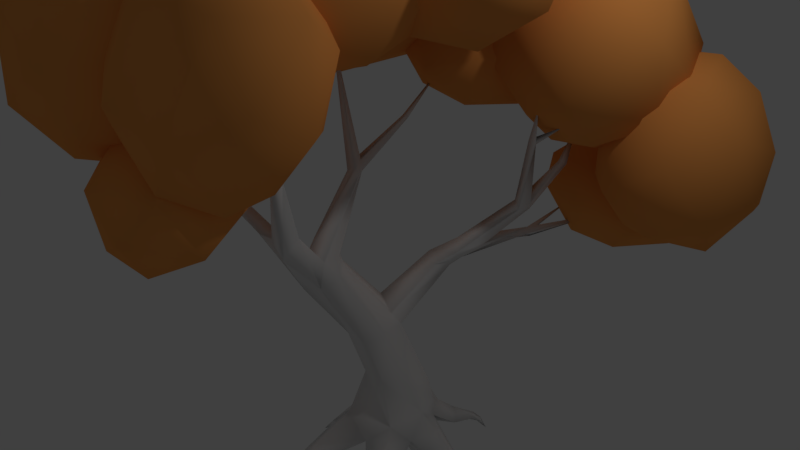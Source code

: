 # Source: Tree2.blend  (saved by Blender 2.77.0; exported with 4.5.12 LTS)
import bpy
from mathutils import Matrix  # noqa: F401  (used for matrix-valued properties, if any)

bpy.ops.wm.read_factory_settings(use_empty=True)
scene = bpy.context.scene
scene.name = 'Scene'

# ---- collections
col_collection_1 = bpy.data.collections.new('Collection 1'); scene.collection.children.link(col_collection_1)

# ---- materials (node trees are filled in below, after node groups)
mat_orangetreematerial = bpy.data.materials.new('orangetreematerial')
mat_orangetreematerial.alpha_threshold = 0.0
mat_orangetreematerial.use_transparent_shadow = False
mat_orangetreematerial.diffuse_color = (0.8879, 0.3419, 0.08438, 1.0)
mat_orangetreematerial.roughness = 0.5
mat_whitetreematerial = bpy.data.materials.new('whitetreematerial')
mat_whitetreematerial.alpha_threshold = 0.0
mat_whitetreematerial.use_transparent_shadow = False
mat_whitetreematerial.roughness = 0.5

# ---- material node trees

# ---- world
world_world = bpy.data.worlds.new('World'); scene.world = world_world
world_world.color = (0.05088, 0.05088, 0.05088)
world_world.use_sun_shadow = False
world_world.sun_shadow_jitter_overblur = 0.0
world_world.cycles.sampling_method = 'MANUAL'

# ---- cameras
cam_camera = bpy.data.cameras.new('Camera')
cam_camera.clip_end = 100.0
cam_camera.lens = 35.0
cam_camera.sensor_width = 32.0
cam_camera.sensor_height = 18.0
cam_camera.ortho_scale = 7.314
cam_camera.dof.focus_distance = 0.0
cam_camera.dof.aperture_fstop = 128.0

# ---- lights
light_lamp = bpy.data.lights.new('Lamp', 'POINT')
light_lamp.transmission_factor = 0.0
light_lamp.cutoff_distance = 30.0
light_lamp.energy = 100.0
light_lamp.shadow_buffer_clip_start = 1.001
light_lamp.shadow_soft_size = 0.1
light_lamp.shadow_maximum_resolution = 0.006
light_lamp.use_absolute_resolution = True

# ---- meshes
me_cylinder_001 = bpy.data.meshes.new('Cylinder.001')
me_cylinder_001.from_pydata([], [], [])
me_cylinder_001.use_remesh_preserve_volume = False
me_cylinder_001.use_remesh_preserve_attributes = False
me_cylinder_001.use_mirror_vertex_groups = False
me_cylinder_001.update()
me_sphere = bpy.data.meshes.new('Sphere')
me_sphere.from_pydata([(-0.8234, 0.09891, -0.741), (-0.7702, 0.5927, -0.7768), (-0.3066, -0.02506, -1.022), (-0.3749, -0.4881, 1.063), (-1.014, 0.6316, -0.3033), (-0.9583, 0.437, 0.4373), (-0.5218, 1.158, -0.5239), (-0.5012, 0.4667, 0.7789), (-0.1518, 1.194, 0.1177), (0.2863, 1.081, -0.8159), (0.5021, 1.054, 0.06269), (-0.008929, 0.7934, -1.065), (-0.02661, 0.1811, 1.013), (0.3559, 0.6061, 0.6982), (0.7262, 0.8091, -0.6391), (1.066, 0.3352, 0.165), (0.3569, -0.1943, 1.057), (0.9161, 0.231, -0.7016), (0.2578, 0.1173, -1.073), (1.008, -0.3152, 0.4806), (1.051, -0.5041, 0.03275), (0.6273, -0.513, -0.7099), (0.4478, -0.8006, 0.8751), (0.7196, -1.025, 0.2293), (-0.01326, -1.259, 0.4182), (0.2706, -1.101, -0.2064), (-0.2219, -0.9383, 0.778), (-0.3122, -0.9681, -0.3652), (-0.6907, -0.9271, 0.4497), (-0.8097, -0.6174, -0.2908), (-0.8852, -0.4779, 0.6443), (-1.08, -0.2624, 0.02213), (0.7705, 1.412, -0.5954), (0.3915, 1.288, -0.09648), (-0.009942, 0.7104, -0.01565), (0.03653, 1.2, -0.4969), (-0.05377, 0.1746, -0.5081), (0.3574, 1.351, -0.7653), (-0.1801, 0.8213, -0.4014), (0.5573, 1.064, -1.224), (-0.01713, 0.8376, -1.017), (-0.06876, 0.2435, -0.8496), (0.9005, 0.5826, -1.298), (0.3487, 0.4561, -1.288), (0.3321, -0.07227, -0.9449), (0.7928, 0.0141, -1.198), (1.117, 0.3821, -1.267), (0.695, -0.1636, -0.5518), (1.399, 0.5428, -0.6679), (0.3705, -0.08957, -0.4178), (1.205, 0.06417, -0.7494), (1.266, 0.7816, -1.082), (1.225, 0.3959, -0.2238), (0.7584, 0.2017, -0.03804), (0.9322, 1.15, -0.09785), (1.209, 1.154, -0.5555), (0.7737, 0.8075, 0.1398), (0.3737, 0.647, 0.1651), (0.2343, 0.1271, -0.1196), (1.039, 1.092, -1.065), (-0.1156, -1.054, -0.05567), (0.2915, -0.6363, 0.3081), (0.221, -1.465, -0.6392), (0.09154, -0.9651, -0.6395), (0.1454, -0.5813, -0.1916), (0.4534, -0.6432, -0.5214), (0.7072, -0.4588, -0.0971), (0.8846, -0.6654, -0.4018), (0.6558, -0.98, -0.7011), (0.6411, -0.5041, 0.2619), (1.175, -0.7709, -0.03492), (1.05, -1.174, -0.5064), (0.5216, -1.406, -0.743), (0.9887, -0.6249, 0.2612), (1.243, -1.344, -0.07773), (0.6811, -1.702, -0.5047), (1.212, -1.121, 0.35), (0.9744, -1.679, 0.08587), (0.6547, -1.824, -0.1344), (0.7249, -1.654, 0.3563), (0.8177, -1.085, 0.6021), (0.1172, -1.622, 0.05627), (0.4753, -0.9768, 0.5725), (0.8177, -0.7394, 0.4975), (0.2366, -1.163, 0.4997), (0.219, -1.682, -0.4223), (-0.06061, -1.38, -0.3682), (0.3919, 0.8114, -1.796), (0.258, 1.086, -1.656), (0.1877, 0.8785, -2.393), (-0.123, 1.264, -1.461), (0.1533, 1.298, -2.05), (-0.1141, 1.27, -2.283), (-0.4983, 1.258, -1.459), (-0.4103, 1.383, -2.023), (-0.7437, 1.194, -1.741), (-0.761, 1.037, -2.102), (-0.7058, 0.6793, -2.278), (-0.3792, 0.9526, -2.466), (-0.9046, 0.7463, -1.786), (-0.07834, 0.5666, -2.433), (-0.4896, 0.5251, -2.358), (-0.6014, 0.2177, -1.786), (-0.6989, 0.9089, -1.356), (-0.784, 0.3756, -1.557), (-0.1919, 0.1414, -1.512), (-0.4236, 0.7702, -1.214), (-0.1535, 0.1514, -1.94), (-0.3462, 0.4462, -1.276), (0.2625, 0.423, -1.727), (0.2314, 0.4527, -2.198), (0.03752, 0.7284, -1.304), (0.4614, 1.599, -1.708), (0.09761, 1.474, -1.954), (0.1167, 0.5019, -2.478), (-0.02132, 1.137, -2.361), (0.4157, 1.578, -2.301), (0.5368, 1.307, -2.667), (0.8411, 1.623, -2.227), (0.3533, 0.8675, -2.77), (1.152, 1.252, -2.542), (0.9236, 0.7566, -2.828), (1.326, 0.8528, -2.468), (0.5659, 0.389, -2.685), (1.2, 0.4788, -2.508), (0.3885, 0.2346, -2.402), (1.373, 0.7745, -2.023), (0.8378, 0.1892, -2.372), (0.429, 0.186, -2.053), (1.043, 0.5043, -1.684), (0.8986, 0.1924, -1.961), (1.229, 1.31, -1.88), (0.9973, 0.9243, -1.461), (0.4573, 0.5932, -1.389), (0.7711, 1.302, -1.452), (0.1289, 0.3928, -1.732), (0.1561, 0.9004, -1.411), (0.2989, 1.296, -1.419), (0.9211, 1.535, -1.789), (-0.1069, 1.063, -1.7), (-0.09829, 0.596, -2.108), (-0.07001, -2.145, -0.3565), (-0.3755, -1.87, -0.6475), (0.09364, -2.151, -0.5919), (-0.4433, -1.54, -0.3881), (-0.1617, -1.657, -0.8509), (0.2711, -1.501, -0.7702), (0.4893, -1.919, -0.6351), (0.1622, -1.286, -0.5639), (0.6411, -1.514, -0.3078), (0.3524, -1.315, -0.1844), (-0.09786, -1.285, -0.241), (0.5325, -1.588, -0.01748), (0.6424, -1.855, -0.1712), (0.193, -1.533, 0.07337), (-0.2177, -1.761, -0.06904), (0.1924, -1.967, 0.02729), (0.4199, -2.117, -0.2333), (-0.2988, -1.36, -0.4735), (-0.3648, -1.938, -0.3406), (-2.281, -0.395, -0.7871), (-2.249, -0.002034, -0.431), (-2.04, -0.2846, -1.06), (-1.808, -0.7058, -1.008), (-1.606, 0.4064, -0.5617), (-1.431, 0.1213, 0.01153), (-1.804, 0.2906, -0.9263), (-1.462, 0.04977, -1.138), (-1.035, 0.09632, -0.2359), (-1.027, 0.1242, -0.7047), (-1.408, -0.4286, -1.146), (-0.7599, -0.3998, -0.3839), (-1.018, -0.5377, -0.9117), (-0.9558, -0.3367, 0.1159), (-0.9401, -0.9073, -0.4449), (-1.266, -1.214, -0.125), (-1.409, -1.036, -0.7471), (-1.013, -0.8552, 0.1745), (-1.454, -0.3277, 0.3492), (-1.352, -0.9726, 0.3069), (-1.796, -1.163, -0.5328), (-1.744, -0.9009, 0.3287), (-1.837, -1.183, -0.005554), (-2.196, -0.8448, -0.6211), (-2.289, -0.6526, -0.1058), (-2.032, -0.0846, 0.05089), (-1.929, -1.361, 0.1553), (-1.795, -1.445, -0.3714), (-1.709, -1.009, 0.01917), (-2.084, -0.6475, -0.05595), (-1.648, -1.29, -0.1532), (-1.702, -0.6357, -0.4969), (-1.652, -1.002, -0.5263), (-2.131, -0.5465, -0.8402), (-2.516, -0.6594, -0.2975), (-2.319, -0.4239, -0.5321), (-2.498, -0.7781, -0.8352), (-2.046, -0.9965, -0.8827), (-2.13, -1.551, -0.405), (-2.51, -1.29, -0.6336), (-2.715, -0.9784, -0.4021), (-2.436, -1.489, -0.1834), (-2.446, -1.186, 0.04157), (-2.041, -1.296, -0.7011), (-2.293, -0.8699, 0.0759), (-2.097, -1.529, 0.08045), (-1.881, -0.3729, -1.08), (-1.964, 0.1782, -0.9594), (-1.89, -0.2144, -0.7342), (-1.689, 0.425, -1.147), (-1.578, -0.3878, -0.6729), (-1.692, 0.2344, -0.7662), (-1.451, 0.3768, -0.9182), (-1.443, -0.04467, -0.5964), (-1.257, -0.3105, -0.7174), (-1.215, 0.1465, -0.79), (-1.192, 0.3066, -1.202), (-1.224, -0.3497, -1.142), (-1.063, -0.07519, -1.154), (-1.348, -0.4819, -0.9014), (-1.577, -0.4015, -1.309), (-1.335, 0.1749, -1.475), (-1.41, -0.0789, -1.503), (-1.514, 0.4378, -1.289), (-1.715, 0.1864, -1.498), (-1.932, -0.1344, -1.311), (-1.631, -0.5005, -0.9107), (-1.9, 0.2483, -1.293), (-0.9709, -1.497, 0.3519), (-0.8598, -1.105, 0.7271), (-0.2656, -0.7211, 0.8435), (-0.4437, -1.801, -0.01152), (-0.4521, -1.62, -0.3091), (-0.2628, -1.386, 0.8963), (-0.432, -1.782, 0.452), (0.2253, -1.758, 0.2236), (0.2054, -1.065, 0.9029), (0.2761, -1.627, 0.6142), (0.3046, -1.548, -0.2279), (0.5949, -1.022, 0.5813), (0.6701, -1.241, 0.2799), (0.2603, -0.655, 0.6649), (0.2269, -1.231, -0.4264), (0.6038, -0.9183, -0.048), (0.2593, -0.4398, 0.2764), (0.1055, -0.5211, -0.2336), (-0.4814, -1.318, -0.5196), (-0.269, -0.8319, -0.5346), (-0.5305, -0.4988, -0.2759), (-0.2046, -0.4079, 0.5246), (-0.5737, -0.3714, 0.1325), (-0.8873, -0.7769, -0.3642), (-0.9449, -0.6242, 0.3922), (-1.157, -1.013, -0.02677), (-0.9681, -1.409, -0.1788), (0.142, 0.706, -2.92), (-0.163, 0.822, -3.299), (0.32, 0.6627, -3.786), (0.3057, 0.9452, -3.337), (0.2773, 0.8389, -3.673), (0.7529, 0.816, -3.386), (0.7546, 0.5626, -3.069), (0.9777, 0.4279, -3.497), (0.7511, 0.2617, -3.721), (0.7868, 0.1223, -3.259), (0.6683, 0.5291, -3.814), (0.5218, -0.01592, -3.415), (0.2453, 0.2351, -3.76), (0.2535, 0.08592, -3.021), (0.04446, 0.03444, -3.369), (-0.1237, 0.216, -3.01), (-0.1839, 0.2847, -3.545), (0.4878, 0.3234, -2.936), (-0.3597, 0.4927, -3.294), (-0.09204, 0.4345, -2.885), (-0.07973, 0.6077, -3.66), (0.8802, 1.247, -2.597), (0.6145, 0.451, -3.397), (0.6596, 1.172, -2.871), (0.6965, 0.9477, -3.329), (1.104, 1.281, -3.076), (1.423, 1.044, -3.346), (0.9571, 0.1589, -3.511), (1.103, 0.6117, -3.627), (1.543, 0.5903, -3.488), (1.29, 0.1502, -3.51), (1.73, 0.7961, -3.128), (1.715, 0.383, -3.232), (1.574, 0.09237, -3.079), (1.599, 1.069, -2.827), (1.723, 0.6007, -2.748), (1.48, 0.7358, -2.419), (1.395, 0.2063, -2.583), (1.166, -0.09152, -2.989), (1.037, 0.5937, -2.26), (0.7181, 0.07264, -3.192), (0.6863, 0.6873, -2.35), (0.8564, 0.03304, -2.683), (0.9528, 1.035, -2.35), (0.4669, 0.2998, -2.894), (1.342, 1.179, -2.575), (0.4893, 0.826, -2.571), (0.4255, 0.7335, -2.968), (-0.6495, 0.5167, 0.05432), (-0.8477, 1.201, -0.08355), (-1.808, 1.3, -0.5749), (-1.982, 0.9959, -0.9552), (-1.407, 1.376, -0.2178), (-1.31, 1.718, -1.028), (-0.4336, 1.417, -0.5528), (-0.7884, 1.685, -0.7755), (-1.583, 1.325, -1.437), (-1.013, 1.656, -1.43), (-0.3929, 1.518, -1.18), (-0.3471, 1.278, -1.536), (-0.04053, 1.0, -0.9782), (-0.958, 1.165, -1.818), (-1.006, 0.5365, -1.803), (-0.2695, 0.7405, -1.618), (-1.561, 0.7541, -1.613), (-0.07611, 0.4034, -0.9449), (-0.398, 0.06003, -1.262), (-1.002, -0.05422, -1.345), (-1.65, 0.1858, -1.266), (-0.8967, -0.2588, -0.7958), (-0.434, 0.01786, -0.4096), (-0.2468, 0.473, -0.3134), (-1.412, -0.193, -0.7558), (-1.122, -0.09296, -0.1252), (-1.771, 0.04528, -0.5481), (-1.985, 0.4454, -0.7378), (-0.1893, 1.004, -0.4838), (-1.791, 0.4402, -0.1275), (-1.857, 0.7313, -1.277), (-1.278, 0.6811, 0.1417)], [], [(2, 0, 1), (31, 30, 5), (3, 16, 12), (5, 3, 7), (18, 2, 11), (7, 3, 12), (6, 5, 8), (11, 6, 9), (8, 7, 13), (9, 8, 10), (14, 10, 15), (34, 33, 35, 38), (13, 12, 16), (15, 13, 16), (18, 17, 21), (17, 15, 20), (18, 11, 9, 17), (19, 16, 22), (21, 20, 23), (20, 19, 23), (21, 23, 25), (25, 23, 24), (22, 16, 3), (21, 25, 27), (18, 21, 2), (24, 22, 26), (27, 24, 28), (2, 27, 29), (28, 26, 30), (29, 28, 31), (0, 31, 4), (49, 47, 53, 58), (33, 37, 35), (36, 34, 38), (55, 59, 32), (36, 38, 41), (37, 39, 40), (40, 43, 41), (39, 42, 43), (41, 44, 36), (43, 46, 45), (58, 36, 49), (43, 45, 44), (42, 51, 46), (49, 44, 47), (45, 50, 47), (46, 48, 50), (59, 55, 51), (50, 52, 47), (50, 48, 52), (125, 128, 140, 114), (48, 55, 52), (52, 55, 54), (53, 57, 58), (54, 55, 32), (57, 56, 33), (60, 64, 63), (86, 63, 62), (61, 69, 64), (69, 66, 64), (64, 66, 65), (63, 68, 72), (66, 67, 65), (65, 67, 68), (69, 73, 66), (66, 70, 67), (67, 71, 68), (68, 71, 72), (67, 70, 71), (73, 69, 83), (71, 70, 74), (71, 74, 75), (62, 72, 75), (74, 77, 75), (77, 76, 79), (79, 76, 80), (78, 77, 79), (62, 75, 85), (85, 78, 81), (84, 80, 82), (85, 81, 86), (86, 81, 60), (84, 82, 61), (110, 100, 89), (87, 110, 89), (88, 87, 91), (90, 88, 91), (93, 90, 94), (92, 89, 98), (94, 92, 98), (95, 94, 96), (89, 100, 98), (97, 98, 101), (103, 95, 99), (103, 99, 104), (99, 97, 102), (101, 100, 107), (102, 101, 107), (102, 107, 105), (107, 110, 109), (108, 111, 106), (105, 109, 111), (109, 87, 111), (139, 113, 115), (139, 115, 140), (113, 116, 115), (112, 138, 118), (114, 140, 115), (112, 118, 116), (115, 116, 117), (114, 115, 119), (119, 117, 121), (117, 118, 120), (120, 118, 131), (121, 120, 122), (121, 124, 123), (125, 123, 127), (122, 126, 124), (124, 126, 130), (125, 127, 128), (126, 129, 130), (127, 130, 128), (126, 132, 129), (131, 134, 132), (132, 134, 137), (133, 132, 137), (225, 206, 208, 207), (133, 136, 135), (134, 112, 137), (136, 137, 139), (137, 112, 113), (137, 113, 139), (142, 145, 143), (143, 145, 147), (144, 158, 145), (157, 143, 147), (147, 145, 146), (146, 145, 148), (148, 158, 151), (147, 146, 149), (157, 147, 153), (149, 148, 150), (152, 150, 154), (153, 152, 156), (158, 144, 151), (154, 155, 156), (151, 144, 155), (156, 141, 157), (159, 142, 141), (183, 160, 162), (184, 185, 161), (183, 162, 163), (160, 166, 162), (185, 178, 165), (163, 162, 170), (166, 169, 167), (164, 168, 169), (167, 172, 170), (169, 171, 172), (165, 178, 173), (168, 173, 171), (170, 176, 163), (171, 177, 174), (174, 175, 176), (177, 173, 178), (175, 177, 179), (163, 176, 180), (182, 179, 181), (180, 175, 182), (163, 180, 183), (182, 181, 184), (184, 181, 185), (204, 186, 188), (188, 190, 191), (189, 188, 191), (190, 187, 192), (191, 192, 197), (189, 195, 194), (204, 189, 194), (195, 191, 193), (194, 195, 200), (197, 199, 196), (196, 199, 200), (203, 198, 199), (199, 201, 200), (200, 202, 204), (199, 198, 201), (200, 201, 202), (198, 203, 187), (205, 198, 187), (205, 186, 202), (205, 190, 186), (206, 226, 208), (207, 211, 209), (223, 209, 212), (208, 213, 211), (211, 213, 212), (210, 226, 219), (212, 213, 215), (213, 210, 214), (212, 216, 223), (215, 213, 214), (218, 219, 217), (221, 224, 223), (220, 225, 224), (224, 227, 223), (225, 207, 227), (252, 229, 230), (227, 207, 209), (254, 228, 253), (253, 228, 229), (232, 254, 246), (254, 231, 228), (228, 234, 233), (234, 237, 233), (234, 235, 237), (231, 238, 235), (237, 239, 236), (237, 240, 239), (235, 238, 240), (246, 238, 232), (240, 243, 239), (239, 244, 241), (242, 243, 238), (246, 242, 238), (245, 244, 243), (306, 305, 308, 311), (247, 245, 242), (248, 250, 245), (250, 244, 245), (256, 274, 255), (274, 272, 255), (259, 256, 258), (260, 255, 261), (259, 258, 260), (257, 259, 265), (265, 260, 262), (262, 261, 264), (263, 267, 265), (266, 264, 268), (257, 265, 267), (269, 266, 268), (272, 274, 268), (269, 268, 270), (271, 270, 273), (273, 270, 274), (275, 273, 256), (302, 278, 279), (276, 280, 278), (279, 278, 280), (277, 279, 283), (279, 280, 281), (280, 300, 289), (283, 281, 284), (283, 285, 282), (284, 281, 286), (284, 287, 285), (286, 290, 287), (282, 285, 293), (289, 291, 290), (288, 292, 293), (289, 300, 291), (295, 293, 297), (290, 291, 292), (291, 294, 292), (292, 294, 297), (294, 291, 298), (297, 296, 299), (298, 276, 301), (299, 301, 302), (301, 276, 278), (301, 278, 302), (334, 304, 307), (303, 331, 304), (307, 304, 309, 310), (306, 311, 333), (308, 310, 313, 312), (307, 310, 308), (308, 312, 311), (311, 316, 319), (312, 314, 316), (313, 309, 315), (314, 318, 316), (319, 316, 317), (315, 320, 318), (318, 321, 317), (315, 326, 320), (317, 323, 319), (320, 326, 325), (321, 320, 325), (322, 327, 323), (327, 324, 328), (325, 326, 303), (323, 327, 329), (328, 325, 303), (326, 331, 303), (328, 303, 334), (333, 330, 306), (303, 304, 334), (332, 334, 307), (306, 332, 305), (4, 31, 5), (1, 0, 4), (5, 30, 3), (11, 2, 1), (6, 1, 4), (11, 1, 6), (6, 4, 5), (8, 5, 7), (9, 6, 8), (13, 7, 12), (10, 8, 13), (14, 9, 10), (17, 9, 14), (15, 10, 13), (17, 14, 15), (19, 15, 16), (20, 15, 19), (21, 17, 20), (23, 19, 22), (24, 23, 22), (26, 22, 3), (2, 21, 27), (27, 25, 24), (28, 24, 26), (29, 27, 28), (30, 26, 3), (0, 2, 29), (31, 28, 30), (0, 29, 31), (33, 32, 37), (36, 58, 34), (35, 37, 40), (38, 35, 40), (32, 59, 39), (38, 40, 41), (37, 32, 39), (40, 39, 43), (42, 39, 59), (41, 43, 44), (43, 42, 46), (36, 44, 49), (42, 59, 51), (44, 45, 47), (45, 46, 50), (46, 51, 48), (47, 52, 53), (48, 51, 55), (56, 52, 54), (53, 52, 56), (53, 56, 57), (33, 54, 32), (33, 56, 54), (34, 57, 33), (58, 57, 34), (60, 84, 61), (85, 86, 62), (60, 61, 64), (86, 60, 63), (61, 83, 69), (62, 63, 72), (63, 64, 65), (63, 65, 68), (70, 66, 73), (76, 70, 73), (72, 71, 75), (74, 70, 76), (76, 73, 83), (78, 75, 77), (77, 74, 76), (76, 83, 80), (85, 75, 78), (81, 78, 79), (84, 79, 80), (81, 79, 84), (80, 83, 82), (60, 81, 84), (61, 82, 83), (106, 90, 93), (111, 88, 90), (91, 87, 89), (94, 90, 91), (92, 91, 89), (94, 91, 92), (95, 93, 94), (103, 93, 95), (96, 94, 98), (96, 98, 97), (99, 95, 96), (99, 96, 97), (101, 98, 100), (102, 97, 101), (104, 99, 102), (104, 102, 105), (103, 104, 106), (107, 100, 110), (104, 105, 108), (104, 108, 106), (105, 107, 109), (108, 105, 111), (87, 109, 110), (106, 111, 90), (103, 106, 93), (111, 87, 88), (113, 112, 116), (119, 115, 117), (117, 116, 118), (114, 119, 123), (121, 117, 120), (131, 118, 138), (119, 121, 123), (114, 123, 125), (122, 120, 131), (124, 121, 122), (127, 123, 124), (122, 131, 126), (127, 124, 130), (126, 131, 132), (129, 132, 133), (130, 129, 133), (128, 130, 135), (130, 133, 135), (134, 131, 138), (128, 135, 140), (136, 133, 137), (112, 134, 138), (135, 136, 139), (135, 139, 140), (141, 142, 143), (142, 144, 145), (148, 145, 158), (149, 146, 148), (147, 149, 153), (150, 148, 151), (152, 149, 150), (153, 149, 152), (154, 150, 151), (156, 152, 154), (157, 153, 156), (154, 151, 155), (155, 144, 159), (156, 155, 159), (156, 159, 141), (157, 141, 143), (159, 144, 142), (160, 184, 161), (166, 160, 161), (166, 161, 164), (164, 161, 185), (164, 185, 165), (162, 166, 167), (162, 167, 170), (166, 164, 169), (164, 165, 168), (167, 169, 172), (168, 165, 173), (169, 168, 171), (170, 172, 176), (172, 171, 174), (177, 171, 173), (172, 174, 176), (175, 174, 177), (180, 176, 175), (179, 177, 178), (182, 175, 179), (181, 179, 178), (183, 180, 182), (183, 182, 184), (181, 178, 185), (160, 183, 184), (188, 186, 190), (189, 204, 188), (191, 190, 192), (195, 189, 191), (197, 192, 187), (197, 187, 203), (193, 191, 197), (195, 193, 196), (196, 193, 197), (200, 195, 196), (197, 203, 199), (194, 200, 204), (201, 198, 205), (202, 201, 205), (202, 186, 204), (205, 187, 190), (207, 208, 211), (208, 226, 210), (209, 211, 212), (208, 210, 213), (214, 210, 219), (216, 212, 215), (216, 215, 218), (218, 215, 214), (218, 214, 219), (221, 216, 218), (222, 218, 217), (221, 218, 222), (220, 217, 219), (220, 219, 226), (222, 217, 220), (223, 216, 221), (221, 222, 224), (224, 222, 220), (225, 220, 206), (206, 220, 226), (224, 225, 227), (223, 227, 209), (251, 248, 247), (250, 249, 244), (251, 250, 248), (254, 253, 251), (250, 252, 249), (251, 253, 252), (253, 229, 252), (232, 231, 254), (228, 233, 229), (231, 234, 228), (237, 236, 233), (231, 235, 234), (236, 241, 230), (238, 231, 232), (235, 240, 237), (239, 241, 236), (243, 240, 238), (243, 244, 239), (249, 241, 244), (245, 243, 242), (247, 242, 246), (249, 230, 241), (248, 245, 247), (251, 247, 246), (252, 250, 251), (254, 251, 246), (252, 230, 249), (229, 233, 236, 230), (259, 275, 256), (257, 275, 259), (258, 256, 255), (260, 258, 255), (261, 255, 272), (265, 259, 260), (262, 260, 261), (263, 265, 262), (264, 261, 272), (263, 262, 264), (266, 263, 264), (267, 263, 266), (268, 264, 272), (267, 266, 269), (268, 274, 270), (267, 269, 271), (271, 269, 270), (267, 271, 275), (267, 275, 257), (275, 271, 273), (256, 273, 274), (277, 299, 302), (277, 295, 299), (277, 302, 279), (276, 300, 280), (283, 279, 281), (282, 277, 283), (295, 277, 282), (281, 280, 289), (285, 283, 284), (286, 281, 289), (287, 284, 286), (285, 287, 288), (286, 289, 290), (285, 288, 293), (287, 290, 288), (295, 282, 293), (288, 290, 292), (293, 292, 297), (298, 291, 300), (295, 297, 299), (297, 294, 296), (296, 294, 298), (299, 296, 301), (276, 298, 300), (296, 298, 301), (305, 307, 308), (304, 331, 309), (333, 311, 319), (313, 310, 309), (311, 312, 316), (312, 313, 314), (315, 309, 331), (314, 313, 315), (318, 314, 315), (316, 318, 317), (315, 331, 326), (318, 320, 321), (317, 321, 322), (317, 322, 323), (322, 321, 324), (324, 321, 325), (322, 324, 327), (328, 324, 325), (319, 323, 333), (329, 327, 328), (330, 323, 329), (332, 329, 328), (333, 323, 330), (332, 328, 334), (330, 329, 332), (306, 330, 332), (305, 332, 307), (51, 59, 39, 46), (46, 39, 43)])
me_sphere.polygons.foreach_set('use_smooth', [1, 1, 1, 1, 1, 1, 1, 1, 1, 1, 1, 1, 1, 1, 1, 1, 1, 1, 1, 1, 1, 1, 1, 1, 1, 1, 1, 1, 1, 1, 1, 1, 1, 1, 1, 1, 1, 1, 1, 1, 1, 1, 1, 1, 1, 1, 1, 1, 1, 1, 1, 1, 1, 1, 1, 1, 1, 1, 1, 1, 1, 1, 1, 1, 1, 1, 1, 1, 1, 1, 1, 1, 1, 1, 1, 1, 1, 1, 1, 1, 1, 1, 1, 1, 1, 1, 1, 1, 1, 1, 1, 1, 1, 1, 1, 1, 1, 1, 1, 1, 1, 1, 1, 1, 1, 1, 1, 1, 1, 1, 1, 1, 1, 1, 1, 1, 1, 1, 1, 1, 1, 1, 1, 1, 1, 1, 1, 1, 1, 1, 1, 1, 1, 1, 1, 1, 1, 1, 1, 1, 1, 1, 1, 1, 1, 1, 1, 1, 1, 1, 1, 1, 1, 1, 1, 1, 1, 1, 1, 1, 1, 1, 1, 1, 1, 1, 1, 1, 1, 1, 1, 1, 1, 1, 1, 1, 1, 1, 1, 1, 1, 1, 1, 1, 1, 1, 1, 1, 1, 1, 1, 1, 1, 1, 1, 1, 1, 1, 1, 1, 1, 1, 1, 1, 1, 1, 1, 1, 1, 1, 1, 1, 1, 1, 1, 1, 1, 1, 1, 1, 1, 1, 1, 1, 1, 1, 1, 1, 1, 1, 1, 1, 1, 1, 1, 1, 1, 1, 1, 1, 1, 1, 1, 1, 1, 1, 1, 1, 1, 1, 1, 1, 1, 1, 1, 1, 1, 1, 1, 1, 1, 1, 1, 1, 1, 1, 1, 1, 1, 1, 1, 1, 1, 1, 1, 1, 1, 1, 1, 1, 1, 1, 1, 1, 1, 1, 1, 1, 1, 1, 1, 1, 1, 1, 1, 1, 1, 1, 1, 1, 1, 1, 1, 1, 1, 1, 1, 1, 1, 1, 1, 1, 1, 1, 1, 1, 1, 1, 1, 1, 1, 1, 1, 1, 1, 1, 1, 1, 1, 1, 1, 1, 1, 1, 1, 1, 1, 1, 1, 1, 1, 1, 1, 1, 1, 1, 1, 1, 1, 1, 1, 1, 1, 1, 1, 1, 1, 1, 1, 1, 1, 1, 1, 1, 1, 1, 1, 1, 1, 1, 1, 1, 1, 1, 1, 1, 1, 1, 1, 1, 1, 1, 1, 1, 1, 1, 1, 1, 1, 1, 1, 1, 1, 1, 1, 1, 1, 1, 1, 1, 1, 1, 1, 1, 1, 1, 1, 1, 1, 1, 1, 1, 1, 1, 1, 1, 1, 1, 1, 1, 1, 1, 1, 1, 1, 1, 1, 1, 1, 1, 1, 1, 1, 1, 1, 1, 1, 1, 1, 1, 1, 1, 1, 1, 1, 1, 1, 1, 1, 1, 1, 1, 1, 1, 1, 1, 1, 1, 1, 1, 1, 1, 1, 1, 1, 1, 1, 1, 1, 1, 1, 1, 1, 1, 1, 1, 1, 1, 1, 1, 1, 1, 1, 1, 1, 1, 1, 1, 1, 1, 1, 1, 1, 1, 1, 1, 1, 1, 1, 1, 1, 1, 1, 1, 1, 1, 1, 1, 1, 1, 1, 1, 1, 1, 1, 1, 1, 1, 1, 1, 1, 1, 1, 1, 1, 1, 1, 1, 1, 1, 1, 1, 1, 1, 1, 1, 1, 1, 1, 1, 1, 1, 1, 1, 1, 1, 1, 1, 1, 1, 1, 1, 1, 1, 1, 1, 1, 1, 1, 1, 1, 1, 1, 1, 1, 1, 1, 1, 1, 1, 1, 1, 1, 1, 1, 1, 1, 1, 1, 1, 1, 1, 1, 1, 1, 1, 1, 1, 1, 1, 1, 1, 1, 1, 1, 1, 1, 1, 1, 1, 1, 1, 1, 1, 1, 1, 1, 1, 1, 0, 0])
me_sphere.materials.append(mat_orangetreematerial)
me_sphere.use_remesh_preserve_volume = False
me_sphere.use_remesh_preserve_attributes = False
me_sphere.use_mirror_vertex_groups = False
me_sphere.update()
me_cylinder = bpy.data.meshes.new('Cylinder')
me_cylinder.from_pydata([(0.1398, 1.103, -0.6862), (0.01559, 0.9146, -0.3536), (0.7818, 0.7036, -0.6855), (0.6815, 0.5828, -0.2495), (0.924, 0.1081, -0.7205), (0.7471, -0.2546, -0.03544), (0.5888, -0.7653, -0.8424), (0.3408, -0.7871, -0.002072), (-0.7493, -1.096, -0.8749), (-0.3896, -0.7525, -0.02785), (-0.9749, -0.1192, -0.7271), (-0.8498, -0.1519, -0.2878), (-0.7411, 0.7615, -0.7014), (-0.6472, 0.617, -0.4239), (-0.3468, -0.1737, 1.314), (0.2758, -0.3822, 1.155), (0.4293, -0.7207, 0.9073), (0.05932, -1.122, 0.7404), (-0.5998, -1.124, 0.7501), (-1.038, -0.8044, 0.917), (-0.8875, -0.2066, 1.077), (-0.4879, -1.316, 2.152), (-0.2146, -1.445, 2.125), (-0.05421, -1.734, 2.042), (-0.2797, -2.183, 1.9), (-0.7793, -2.317, 1.794), (-1.144, -1.874, 2.064), (-0.9354, -1.461, 2.11), (-0.4932, -1.48, 2.33), (-0.2359, -1.567, 2.359), (-0.09718, -1.804, 2.343), (-0.1366, -2.133, 2.366), (-0.5955, -2.271, 2.456), (-0.8873, -1.855, 2.523), (-0.801, -1.672, 2.367), (-0.3773, -1.069, 3.52), (-0.1346, -0.8636, 3.567), (0.04826, -1.115, 3.588), (-0.00906, -1.184, 3.677), (-0.3089, -1.171, 3.605), (0.1752, 1.497, -1.14), (0.6916, 0.8059, -1.083), (0.8644, -0.2625, -1.211), (-1.356, -0.5797, -1.214), (0.3699, -0.1176, 0.9271), (-0.2966, 0.2439, 0.8727), (0.979, 0.5195, 1.982), (0.5266, 0.7579, 2.071), (1.091, 0.9213, 1.907), (0.6633, 1.032, 1.989), (2.4, 1.967, 2.902), (2.255, 1.99, 3.036), (2.516, 2.249, 2.891), (2.362, 2.289, 3.026), (2.722, 3.12, 3.525), (2.643, 3.109, 3.518), (2.804, 3.238, 3.476), (2.643, 3.263, 3.55), (2.762, 3.616, 4.052), (1.102, 1.202, 2.33), (1.297, 1.455, 2.351), (1.355, 0.9511, 2.191), (1.649, 1.587, 2.251), (0.8967, 1.202, 2.149), (1.279, 1.184, 2.032), (1.83, 3.094, 2.264), (1.884, 3.015, 2.292), (2.008, 2.972, 2.167), (2.038, 3.018, 2.229), (2.216, 4.402, 2.57), (1.96, 3.367, 2.257), (2.015, 3.246, 2.303), (2.922, 4.572, 2.399), (2.399, 2.14, 3.131), (2.636, 2.129, 3.039), (2.938, 1.794, 4.051), (2.772, 1.721, 4.076), (2.804, 1.849, 4.093), (2.877, 1.874, 4.019), (3.083, 1.621, 4.625), (2.872, 1.793, 4.134), (3.61, 1.935, 4.392), (-0.2922, -1.032, 3.724), (-0.08379, -0.9348, 3.767), (-0.501, -1.344, 6.088), (-0.05012, 1.737, 4.794), (-0.176, -1.498, 5.262), (0.006366, -1.563, 5.266), (-0.09082, -1.47, 5.278), (0.1837, -3.79, 3.144), (0.3931, -3.673, 2.87), (0.4191, -3.464, 3.274), (0.71, -3.433, 3.227), (0.9914, -4.364, 4.334), (1.245, -4.428, 4.233), (1.2, -4.26, 4.364), (1.375, -4.909, 5.116), (1.132, -4.049, 4.252), (0.9789, -4.258, 4.215), (0.8556, -4.031, 4.674), (0.7373, -4.101, 4.66), (0.6788, -3.961, 4.623), (0.7508, -3.893, 4.627), (0.3623, -3.942, 5.11), (0.3111, -4.036, 5.067), (0.2771, -3.901, 5.05), (0.233, -3.841, 5.712), (-1.017, -1.88, 2.325), (-1.76, -2.523, 2.668), (-1.942, -2.778, 2.603), (-1.47, -3.01, 2.72), (-1.454, -2.577, 2.723), (-3.247, -2.897, 3.293), (-3.381, -3.074, 3.2), (-3.318, -3.265, 3.323), (-3.214, -3.046, 3.34), (-4.861, -2.999, 3.695), (-4.851, -3.199, 3.64), (-4.735, -3.137, 3.706), (-4.808, -3.064, 3.738), (-5.744, -3.479, 4.337), (-3.384, -3.102, 3.416), (-3.426, -2.956, 3.353), (-3.845, -2.306, 4.435), (-0.1751, 0.6847, 4.123), (-0.1564, 0.5836, 4.185), (-0.2667, 0.7095, 4.147), (-0.2415, 0.5832, 4.179), (0.7055, -0.9416, -1.035), (-1.009, 0.776, -1.274), (-0.3316, -0.006101, -1.293), (-0.03219, -1.138, -1.225), (1.142, 0.9151, -1.487), (1.155, 0.002737, -1.442), (0.3243, 0.4727, -1.636), (0.416, -0.001585, -1.511), (-1.919, -0.3275, -1.551), (-1.873, 0.2749, -1.553), (-1.619, -0.1791, -1.683), (-1.536, 0.07326, -1.596), (0.9837, -0.8047, -1.49), (0.137, -0.6823, -1.466), (0.4095, -1.533, -1.526), (0.2482, 2.124, -1.482), (0.7414, 1.619, -1.499), (0.3142, 1.836, -1.643), (-1.004, 1.416, -1.646), (-0.7169, 1.901, -1.691), (-0.7324, 1.472, -1.771), (-0.6985, -1.799, -1.538), (-1.145, -1.931, -1.388), (-1.538, -1.371, -1.443), (-0.8279, -1.162, -1.537), (-0.9645, -2.401, -1.739), (-1.134, -2.513, -1.648), (-1.426, -2.464, -1.717), (-1.093, -2.362, -1.759), (-1.071, -2.896, -1.938), (-1.136, -3.0, -1.869), (-1.289, -2.965, -1.896), (-1.121, -2.913, -1.915), (-1.137, -3.525, -2.113), (-0.7989, -2.026, -1.614), (-1.141, -2.123, -1.474), (-1.052, -1.874, -1.642), (-1.527, -2.12, -1.592), (-1.28, -1.842, -1.735), (-1.533, -1.902, -1.717), (-1.224, -2.033, -1.747), (-1.525, -2.102, -1.689), (-1.286, -2.33, -1.947), (0.5126, -0.9656, -1.61), (0.9628, -1.44, -1.629), (1.022, -1.202, -1.726), (0.571, -1.765, -1.74), (0.7505, -1.791, -1.984), (0.7212, -1.923, -1.885), (0.9973, -1.816, -1.902), (1.037, -1.314, -1.86), (0.7891, -1.348, -1.895), (1.073, -1.512, -1.91), (1.083, -1.364, -1.983), (1.042, -1.37, -2.089), (0.9478, -1.422, -2.089), (1.095, -1.441, -2.079), (1.075, -1.503, -2.258), (0.8292, -2.205, -2.014), (0.8401, -2.056, -2.067), (1.029, -2.106, -2.015), (1.096, -2.72, -2.335), (1.201, 0.3522, -1.037), (1.613, 1.049, -1.918), (1.587, 0.6928, -1.922), (0.7702, 0.7883, -1.77), (0.8648, 0.3316, -1.746), (1.696, 0.8939, -1.884), (2.258, 1.147, -2.266), (2.302, 0.9579, -2.224), (2.052, 1.12, -2.309), (2.092, 0.9079, -2.256), (2.278, 1.061, -2.229), (2.813, 1.228, -2.743), (0.5119, 0.6571, -2.083), (0.6244, 0.3492, -2.026), (0.7507, 0.7249, -2.128), (0.8247, 0.539, -2.073), (0.6683, 0.529, -2.467), (0.6863, 0.3374, -2.411), (0.7977, 0.5491, -2.463), (0.8198, 0.4505, -2.445), (0.8917, 0.576, -2.832), (1.28, 0.858, -2.059), (1.342, 0.682, -2.024), (0.4665, 2.743, -1.73), (0.6795, 2.593, -1.743), (0.4525, 2.528, -1.819), (0.4855, 3.051, -1.932), (0.6116, 2.919, -1.959), (0.465, 2.895, -1.975), (0.3597, 3.492, -2.379), (-0.05755, 2.424, -1.764), (-0.122, 0.8107, -1.413), (-0.005149, 2.342, -1.826), (-0.04013, 1.932, -1.592), (-0.3578, 2.916, -2.25), (-0.225, 2.376, -1.865), (-2.533, -0.3193, -1.942), (-2.487, -0.1539, -1.988), (-2.363, -0.3426, -2.002), (-2.41, -0.2184, -2.027), (-1.342, 0.1367, -1.036), (-0.9147, 0.6288, -1.365), (-1.957, -0.03545, -1.487), (-0.4515, 0.9755, -1.537), (-0.2626, 1.4, -1.257), (-3.197, -0.1523, -2.416), (-0.4773, 1.345, -1.071), (-0.9983, 1.876, -1.565), (-0.817, 1.317, -1.037), (-1.225, 1.882, -2.104), (-1.013, 2.092, -2.129), (-1.01, 1.899, -2.13), (-1.166, 2.053, -2.054), (-1.511, 2.018, -2.573)], [], [(0, 1, 3, 2), (2, 3, 5, 4), (4, 5, 7, 6), (6, 7, 9, 8), (8, 9, 11, 10), (16, 44, 15), (10, 11, 13, 12), (12, 13, 1, 0), (10, 230, 43), (14, 20, 27, 21), (44, 45, 49, 48), (45, 20, 14), (31, 32, 91, 92), (19, 18, 25, 26), (17, 16, 23, 24), (15, 14, 21, 22), (20, 19, 26, 27), (18, 17, 24, 25), (16, 15, 22, 23), (29, 28, 35, 36), (23, 22, 29, 30), (21, 27, 34, 28), (26, 25, 109, 108), (24, 23, 31), (22, 21, 28, 29), (27, 107, 34), (34, 33, 39, 35), (32, 31, 37, 38), (30, 29, 36), (28, 34, 35), (33, 32, 38, 39), (31, 30, 36, 37), (6, 131, 128), (41, 0, 2), (190, 41, 4), (8, 10, 43), (12, 0, 236, 238), (4, 6, 42), (1, 13, 20, 45), (9, 7, 17, 18), (13, 11, 19, 20), (7, 5, 16, 17), (3, 1, 45, 44), (11, 9, 18, 19), (5, 3, 44, 16), (60, 59, 51, 53), (14, 15, 46, 47), (45, 14, 47, 49), (15, 44, 48, 46), (53, 73, 55, 57), (59, 61, 50, 51), (62, 60, 53, 52), (61, 62, 52, 50), (73, 74, 54, 55), (52, 53, 57, 56), (74, 52, 56, 54), (54, 56, 58), (55, 54, 58), (56, 57, 58), (57, 55, 58), (61, 64, 62), (63, 60, 65, 67), (63, 59, 60), (49, 47, 59, 63), (47, 46, 61, 59), (48, 49, 63, 64), (46, 48, 64, 61), (71, 70, 69), (62, 64, 68, 66), (60, 62, 66, 65), (64, 63, 67, 68), (70, 65, 69), (66, 71, 69), (65, 66, 69), (66, 68, 71), (67, 65, 70), (70, 71, 72), (68, 67, 72), (71, 68, 72), (67, 70, 72), (50, 52, 74), (74, 73, 77, 78), (53, 51, 73), (50, 74, 78, 75), (51, 50, 75, 76), (73, 51, 76, 77), (75, 80, 79), (76, 75, 79), (77, 76, 79), (80, 77, 79), (78, 77, 80), (75, 78, 81), (80, 75, 81), (78, 80, 81), (86, 87, 84), (36, 35, 126, 124), (35, 39, 82), (38, 37, 83), (34, 107, 33), (38, 83, 88, 87), (36, 83, 37), (35, 82, 127, 126), (82, 83, 125, 127), (83, 36, 124, 125), (82, 39, 86), (83, 82, 86, 88), (39, 38, 87, 86), (87, 88, 84), (88, 86, 84), (94, 97, 95), (32, 25, 89, 91), (25, 24, 90, 89), (24, 31, 92, 90), (95, 93, 96), (98, 94, 93), (98, 93, 100, 101), (94, 95, 96), (93, 94, 96), (92, 91, 97), (91, 89, 98, 97), (89, 90, 94, 98), (90, 92, 97, 94), (102, 101, 105), (93, 95, 99, 100), (97, 98, 101, 102), (95, 97, 102, 99), (103, 105, 106), (101, 100, 104, 105), (99, 102, 105, 103), (100, 99, 103, 104), (104, 103, 106), (105, 104, 106), (108, 109, 113, 112), (107, 32, 33), (25, 32, 110, 109), (32, 107, 111, 110), (107, 26, 108, 111), (114, 121, 119, 118), (110, 111, 115, 114), (109, 110, 114, 113), (111, 108, 112, 115), (119, 116, 120), (113, 114, 118, 117), (121, 122, 116, 119), (122, 113, 117, 116), (116, 117, 120), (118, 119, 120), (117, 118, 120), (112, 113, 122), (115, 112, 123), (114, 115, 121), (121, 115, 123), (122, 121, 123), (112, 122, 123), (125, 124, 85), (124, 126, 85), (126, 127, 85), (127, 125, 85), (234, 147, 237, 236), (42, 6, 128), (132, 190, 195, 191), (8, 43, 151, 150), (130, 42, 140, 141), (41, 190, 132), (130, 138, 139), (130, 134, 135), (221, 144, 41), (129, 231, 139, 137), (43, 230, 232, 136), (130, 43, 136, 138), (128, 142, 174, 172), (128, 140, 42), (131, 130, 141, 142), (128, 131, 142), (145, 143, 213, 215), (41, 130, 221), (148, 146, 239, 241), (130, 231, 233), (150, 151, 165, 163), (130, 131, 149, 152), (131, 8, 150, 149), (43, 130, 152, 151), (8, 131, 6), (156, 153, 157, 160), (165, 151, 167, 169), (149, 150, 163, 162), (152, 149, 162, 164), (159, 160, 161), (154, 155, 159, 158), (155, 156, 160, 159), (153, 154, 158, 157), (162, 163, 154, 153), (157, 158, 161), (160, 157, 161), (158, 159, 161), (168, 169, 170), (164, 162, 153, 156), (165, 164, 156, 155), (163, 165, 155, 154), (151, 152, 166, 167), (164, 165, 169, 168), (152, 164, 168, 166), (140, 128, 172, 173), (169, 167, 170), (167, 166, 170), (166, 168, 170), (171, 172, 177, 175), (142, 141, 171, 174), (141, 140, 173, 171), (175, 177, 188, 187), (172, 171, 179, 180), (172, 174, 176, 177), (174, 171, 175, 176), (173, 172, 180, 178), (171, 173, 178, 179), (180, 179, 183, 184), (178, 180, 181), (179, 178, 181), (184, 183, 185), (181, 180, 184, 182), (179, 181, 182, 183), (186, 187, 189), (182, 184, 185), (183, 182, 185), (177, 176, 186, 188), (176, 175, 187, 186), (188, 186, 189), (187, 188, 189), (194, 193, 211, 212), (190, 42, 133), (190, 4, 42), (4, 41, 2), (133, 135, 194, 192), (190, 133, 192, 195), (193, 194, 205, 204), (134, 132, 193), (196, 200, 201), (193, 191, 211), (191, 195, 200, 196), (192, 212, 199, 197), (195, 192, 197, 200), (197, 199, 201), (200, 197, 201), (199, 198, 201), (198, 196, 201), (205, 203, 207, 209), (135, 134, 202, 203), (134, 193, 204, 202), (194, 135, 203, 205), (206, 208, 210), (203, 202, 206, 207), (202, 204, 208, 206), (204, 205, 209, 208), (212, 211, 198, 199), (208, 209, 210), (209, 207, 210), (207, 206, 210), (212, 192, 194), (211, 191, 196, 198), (215, 213, 216, 218), (144, 145, 215, 214), (143, 214, 213), (218, 216, 219), (214, 215, 218, 217), (213, 214, 217, 216), (222, 223, 225), (217, 218, 219), (216, 217, 219), (144, 221, 145), (145, 223, 222), (221, 234, 223), (143, 145, 222, 220), (220, 222, 224), (223, 220, 225), (214, 143, 144), (42, 130, 135, 133), (223, 145, 221), (225, 220, 224), (225, 224, 222), (143, 223, 234, 40), (143, 220, 223), (193, 132, 191), (226, 227, 235), (138, 136, 226, 228), (137, 139, 229, 227), (136, 232, 226), (230, 10, 12), (230, 12, 129), (232, 230, 129, 137), (226, 232, 137, 227), (139, 231, 130), (233, 234, 221), (233, 231, 146, 148), (134, 130, 41, 132), (139, 138, 228, 229), (229, 228, 235), (228, 226, 235), (227, 229, 235), (240, 241, 243), (238, 129, 12), (146, 237, 242, 239), (147, 148, 241, 240), (237, 147, 240, 242), (146, 129, 238, 237), (242, 240, 243), (239, 242, 243), (241, 239, 243), (146, 231, 129), (148, 147, 234), (234, 233, 148), (40, 41, 144, 143), (238, 236, 237), (236, 0, 234), (234, 0, 40), (221, 130, 233), (0, 41, 40), (107, 27, 26), (31, 23, 30)])
me_cylinder.polygons.foreach_set('use_smooth', [True] * 318)
me_cylinder.materials.append(mat_whitetreematerial)
me_cylinder.use_remesh_preserve_volume = False
me_cylinder.use_remesh_preserve_attributes = False
me_cylinder.use_mirror_vertex_groups = False
me_cylinder.update()
me_sphere_003 = bpy.data.meshes.new('Sphere.003')
me_sphere_003.from_pydata([(-0.1951, 0.0, 0.9808), (-0.3827, 0.0, 0.9239), (-0.5556, 0.0, 0.8315), (-0.7071, 0.0, 0.7071), (-0.8315, 0.0, 0.5556), (-0.9239, 0.0, 0.3827), (-0.9808, 0.0, 0.1951), (-1.0, 0.0, 7.55e-08), (-0.9808, 0.0, -0.1951), (-0.9239, 0.0, -0.3827), (-0.8315, 0.0, -0.5556), (-0.7071, 0.0, -0.7071), (-0.5556, 0.0, -0.8315), (-0.3827, 0.0, -0.9239), (-0.1951, 0.0, -0.9808), (-0.1913, 0.03806, 0.9808), (-0.3753, 0.07466, 0.9239), (-0.5449, 0.1084, 0.8315), (-0.6935, 0.1379, 0.7071), (-0.8155, 0.1622, 0.5556), (-0.9061, 0.1802, 0.3827), (-0.9619, 0.1913, 0.1951), (-0.9808, 0.1951, 7.55e-08), (-0.9619, 0.1913, -0.1951), (-0.9061, 0.1802, -0.3827), (-0.8155, 0.1622, -0.5556), (-0.6935, 0.1379, -0.7071), (-0.5449, 0.1084, -0.8315), (-0.3753, 0.07466, -0.9239), (-0.1913, 0.03806, -0.9808), (-0.1802, 0.07466, 0.9808), (-0.3536, 0.1464, 0.9239), (-0.5133, 0.2126, 0.8315), (-0.6533, 0.2706, 0.7071), (-0.7682, 0.3182, 0.5556), (-0.8536, 0.3536, 0.3827), (-0.9061, 0.3753, 0.1951), (-0.9239, 0.3827, 7.55e-08), (-0.9061, 0.3753, -0.1951), (-0.8536, 0.3536, -0.3827), (-0.7682, 0.3182, -0.5556), (-0.6533, 0.2706, -0.7071), (-0.5133, 0.2126, -0.8315), (-0.3536, 0.1464, -0.9239), (-0.1802, 0.07466, -0.9808), (-0.1622, 0.1084, 0.9808), (-0.3182, 0.2126, 0.9239), (-0.4619, 0.3087, 0.8315), (-0.5879, 0.3928, 0.7071), (-0.6913, 0.4619, 0.5556), (-0.7682, 0.5133, 0.3827), (-0.8155, 0.5449, 0.1951), (-0.8315, 0.5556, 7.55e-08), (-0.8155, 0.5449, -0.1951), (-0.7682, 0.5133, -0.3827), (-0.6913, 0.4619, -0.5556), (-0.5879, 0.3928, -0.7071), (-0.4619, 0.3087, -0.8315), (-0.3182, 0.2126, -0.9239), (-0.1622, 0.1084, -0.9808), (-0.1379, 0.1379, 0.9808), (-0.2706, 0.2706, 0.9239), (-0.3928, 0.3928, 0.8315), (-0.5, 0.5, 0.7071), (-0.5879, 0.5879, 0.5556), (-0.6533, 0.6533, 0.3827), (-0.6935, 0.6935, 0.1951), (-0.7071, 0.7071, 7.55e-08), (-0.6935, 0.6935, -0.1951), (-0.6533, 0.6533, -0.3827), (-0.5879, 0.5879, -0.5556), (-0.5, 0.5, -0.7071), (-0.3928, 0.3928, -0.8315), (-0.2706, 0.2706, -0.9239), (-0.1379, 0.1379, -0.9808), (-0.1084, 0.1622, 0.9808), (-0.2126, 0.3182, 0.9239), (-0.3087, 0.4619, 0.8315), (-0.3928, 0.5879, 0.7071), (-0.4619, 0.6913, 0.5556), (-0.5133, 0.7682, 0.3827), (-0.5449, 0.8155, 0.1951), (-0.5556, 0.8315, 7.55e-08), (-0.5449, 0.8155, -0.1951), (-0.5133, 0.7682, -0.3827), (-0.4619, 0.6913, -0.5556), (-0.3928, 0.5879, -0.7071), (-0.3087, 0.4619, -0.8315), (-0.2126, 0.3182, -0.9239), (-0.1084, 0.1622, -0.9808), (-0.07466, 0.1802, 0.9808), (-0.1464, 0.3536, 0.9239), (-0.2126, 0.5133, 0.8315), (-0.2706, 0.6533, 0.7071), (-0.3182, 0.7682, 0.5556), (-0.3536, 0.8536, 0.3827), (-0.3753, 0.9061, 0.1951), (-0.3827, 0.9239, 7.55e-08), (-0.3753, 0.9061, -0.1951), (-0.3536, 0.8536, -0.3827), (-0.3182, 0.7682, -0.5556), (-0.2706, 0.6533, -0.7071), (-0.2126, 0.5133, -0.8315), (-0.1464, 0.3536, -0.9239), (-0.07466, 0.1802, -0.9808), (-0.03806, 0.1913, 0.9808), (-0.07466, 0.3753, 0.9239), (-0.1084, 0.5449, 0.8315), (-0.1379, 0.6935, 0.7071), (-0.1622, 0.8155, 0.5556), (-0.1802, 0.9061, 0.3827), (-0.1913, 0.9619, 0.1951), (-0.1951, 0.9808, 7.55e-08), (-0.1913, 0.9619, -0.1951), (-0.1802, 0.9061, -0.3827), (-0.1622, 0.8155, -0.5556), (-0.1379, 0.6935, -0.7071), (-0.1084, 0.5449, -0.8315), (-0.07466, 0.3753, -0.9239), (-0.03806, 0.1913, -0.9808), (3.266e-07, 0.1951, 0.9808), (3.192e-07, 0.3827, 0.9239), (3.117e-07, 0.5556, 0.8315), (3.192e-07, 0.7071, 0.7071), (3.341e-07, 0.8315, 0.5556), (2.745e-07, 0.9239, 0.3827), (3.937e-07, 0.9808, 0.1951), (3.788e-07, 1.0, 7.55e-08), (3.937e-07, 0.9808, -0.1951), (2.298e-07, 0.9239, -0.3827), (3.341e-07, 0.8315, -0.5556), (3.192e-07, 0.7071, -0.7071), (3.415e-07, 0.5556, -0.8315), (3.043e-07, 0.3827, -0.9239), (3.08e-07, 0.1951, -0.9808), (0.03806, 0.1913, 0.9808), (0.07466, 0.3753, 0.9239), (0.1084, 0.5449, 0.8315), (0.138, 0.6935, 0.7071), (0.1622, 0.8155, 0.5556), (0.1802, 0.9061, 0.3827), (0.1913, 0.9619, 0.1951), (0.1951, 0.9808, 7.55e-08), (0.1913, 0.9619, -0.1951), (0.1802, 0.9061, -0.3827), (0.1622, 0.8155, -0.5556), (0.138, 0.6935, -0.7071), (0.1084, 0.5449, -0.8315), (0.07466, 0.3753, -0.9239), (0.03806, 0.1913, -0.9808), (0.07466, 0.1802, 0.9808), (0.1464, 0.3536, 0.9239), (0.2126, 0.5133, 0.8315), (0.2706, 0.6533, 0.7071), (0.3182, 0.7682, 0.5556), (0.3536, 0.8536, 0.3827), (0.3753, 0.9061, 0.1951), (0.3827, 0.9239, 7.55e-08), (0.3753, 0.9061, -0.1951), (0.3536, 0.8536, -0.3827), (0.3182, 0.7682, -0.5556), (0.2706, 0.6533, -0.7071), (0.2126, 0.5133, -0.8315), (0.1464, 0.3536, -0.9239), (0.07466, 0.1802, -0.9808), (0.1084, 0.1622, 0.9808), (0.2126, 0.3182, 0.9239), (0.3087, 0.4619, 0.8315), (0.3928, 0.5879, 0.7071), (0.4619, 0.6913, 0.5556), (0.5133, 0.7682, 0.3827), (0.5449, 0.8155, 0.1951), (0.5556, 0.8315, 7.55e-08), (0.5449, 0.8155, -0.1951), (0.5133, 0.7682, -0.3827), (0.4619, 0.6913, -0.5556), (0.3928, 0.5879, -0.7071), (0.3087, 0.4619, -0.8315), (0.2126, 0.3182, -0.9239), (0.1084, 0.1622, -0.9808), (0.138, 0.1379, 0.9808), (0.2706, 0.2706, 0.9239), (0.3928, 0.3928, 0.8315), (0.5, 0.5, 0.7071), (0.5879, 0.5879, 0.5556), (0.6533, 0.6533, 0.3827), (0.6935, 0.6935, 0.1951), (0.7071, 0.7071, 7.55e-08), (0.6935, 0.6935, -0.1951), (0.6533, 0.6533, -0.3827), (0.5879, 0.5879, -0.5556), (0.5, 0.5, -0.7071), (0.3928, 0.3928, -0.8315), (0.2706, 0.2706, -0.9239), (0.138, 0.1379, -0.9808), (0.1622, 0.1084, 0.9808), (0.3182, 0.2126, 0.9239), (0.4619, 0.3087, 0.8315), (0.5879, 0.3928, 0.7071), (0.6913, 0.4619, 0.5556), (0.7682, 0.5133, 0.3827), (0.8155, 0.5449, 0.1951), (0.8315, 0.5556, 7.55e-08), (0.8155, 0.5449, -0.1951), (0.7682, 0.5133, -0.3827), (0.6913, 0.4619, -0.5556), (0.5879, 0.3928, -0.7071), (0.4619, 0.3087, -0.8315), (0.3182, 0.2126, -0.9239), (0.1622, 0.1084, -0.9808), (0.1802, 0.07466, 0.9808), (0.3536, 0.1464, 0.9239), (0.5133, 0.2126, 0.8315), (0.6533, 0.2706, 0.7071), (0.7682, 0.3182, 0.5556), (0.8536, 0.3536, 0.3827), (0.9061, 0.3753, 0.1951), (0.9239, 0.3827, 7.55e-08), (0.9061, 0.3753, -0.1951), (0.8536, 0.3536, -0.3827), (0.7682, 0.3182, -0.5556), (0.6533, 0.2706, -0.7071), (0.5133, 0.2126, -0.8315), (0.3536, 0.1464, -0.9239), (0.1802, 0.07466, -0.9808), (0.1913, 0.03806, 0.9808), (0.3753, 0.07466, 0.9239), (0.5449, 0.1084, 0.8315), (0.6935, 0.1379, 0.7071), (0.8155, 0.1622, 0.5556), (0.9061, 0.1802, 0.3827), (0.9619, 0.1913, 0.1951), (0.9808, 0.1951, 7.55e-08), (0.9619, 0.1913, -0.1951), (0.9061, 0.1802, -0.3827), (0.8155, 0.1622, -0.5556), (0.6935, 0.1379, -0.7071), (0.5449, 0.1084, -0.8315), (0.3753, 0.07466, -0.9239), (0.1913, 0.03806, -0.9808), (0.1951, -7.212e-09, 0.9808), (0.3827, 4.122e-08, 0.9239), (0.5556, 2.632e-08, 0.8315), (0.7071, -2.584e-08, 0.7071), (0.8315, -8.544e-08, 0.5556), (0.9239, 6.357e-08, 0.3827), (0.9808, -8.544e-08, 0.1951), (1.0, -1.003e-07, 7.55e-08), (0.9808, -8.544e-08, -0.1951), (0.9239, 6.357e-08, -0.3827), (0.8315, -8.544e-08, -0.5556), (0.7071, -2.584e-08, -0.7071), (0.5556, -1.094e-08, -0.8315), (0.3827, 3.964e-09, -0.9239), (0.1951, 3.964e-09, -0.9808), (3.258e-07, 0.0, -1.0), (0.1913, -0.03806, 0.9808), (0.3753, -0.07466, 0.9239), (0.5449, -0.1084, 0.8315), (0.6935, -0.1379, 0.7071), (0.8155, -0.1622, 0.5556), (0.9061, -0.1802, 0.3827), (0.9619, -0.1913, 0.1951), (0.9808, -0.1951, 7.55e-08), (0.9619, -0.1913, -0.1951), (0.9061, -0.1802, -0.3827), (0.8155, -0.1622, -0.5556), (0.6935, -0.1379, -0.7071), (0.5449, -0.1084, -0.8315), (0.3753, -0.07466, -0.9239), (0.1913, -0.03806, -0.9808), (0.1802, -0.07466, 0.9808), (0.3536, -0.1464, 0.9239), (0.5133, -0.2126, 0.8315), (0.6533, -0.2706, 0.7071), (0.7682, -0.3182, 0.5556), (0.8536, -0.3536, 0.3827), (0.9061, -0.3753, 0.1951), (0.9239, -0.3827, 7.55e-08), (0.9061, -0.3753, -0.1951), (0.8536, -0.3536, -0.3827), (0.7682, -0.3182, -0.5556), (0.6533, -0.2706, -0.7071), (0.5133, -0.2126, -0.8315), (0.3536, -0.1464, -0.9239), (0.1802, -0.07466, -0.9808), (0.1622, -0.1084, 0.9808), (0.3182, -0.2126, 0.9239), (0.4619, -0.3087, 0.8315), (0.5879, -0.3928, 0.7071), (0.6913, -0.4619, 0.5556), (0.7682, -0.5133, 0.3827), (0.8155, -0.5449, 0.1951), (0.8315, -0.5556, 7.55e-08), (0.8155, -0.5449, -0.1951), (0.7682, -0.5133, -0.3827), (0.6913, -0.4619, -0.5556), (0.5879, -0.3928, -0.7071), (0.4619, -0.3087, -0.8315), (0.3182, -0.2126, -0.9239), (0.1622, -0.1084, -0.9808), (0.138, -0.1379, 0.9808), (0.2706, -0.2706, 0.9239), (0.3928, -0.3928, 0.8315), (0.5, -0.5, 0.7071), (0.5879, -0.5879, 0.5556), (0.6533, -0.6533, 0.3827), (0.6935, -0.6935, 0.1951), (0.7071, -0.7071, 7.55e-08), (0.6935, -0.6935, -0.1951), (0.6533, -0.6533, -0.3827), (0.5879, -0.5879, -0.5556), (0.5, -0.5, -0.7071), (0.3928, -0.3928, -0.8315), (0.2706, -0.2706, -0.9239), (0.1379, -0.1379, -0.9808), (0.1084, -0.1622, 0.9808), (0.2126, -0.3182, 0.9239), (0.3087, -0.4619, 0.8315), (0.3928, -0.5879, 0.7071), (0.4619, -0.6913, 0.5556), (0.5133, -0.7682, 0.3827), (0.5449, -0.8155, 0.1951), (0.5556, -0.8315, 7.55e-08), (0.5449, -0.8155, -0.1951), (0.5133, -0.7682, -0.3827), (0.4619, -0.6913, -0.5556), (0.3928, -0.5879, -0.7071), (0.3087, -0.4619, -0.8315), (0.2126, -0.3182, -0.9239), (0.1084, -0.1622, -0.9808), (0.07466, -0.1802, 0.9808), (0.1464, -0.3536, 0.9239), (0.2126, -0.5133, 0.8315), (0.2706, -0.6533, 0.7071), (0.3182, -0.7682, 0.5556), (0.3536, -0.8536, 0.3827), (0.3753, -0.9061, 0.1951), (0.3827, -0.9239, 7.55e-08), (0.3753, -0.9061, -0.1951), (0.3536, -0.8536, -0.3827), (0.3182, -0.7682, -0.5556), (0.2706, -0.6533, -0.7071), (0.2126, -0.5133, -0.8315), (0.1464, -0.3536, -0.9239), (0.07466, -0.1802, -0.9808), (0.03806, -0.1913, 0.9808), (0.07466, -0.3753, 0.9239), (0.1084, -0.5449, 0.8315), (0.1379, -0.6935, 0.7071), (0.1622, -0.8155, 0.5556), (0.1802, -0.9061, 0.3827), (0.1913, -0.9619, 0.1951), (0.1951, -0.9808, 7.55e-08), (0.1913, -0.9619, -0.1951), (0.1802, -0.9061, -0.3827), (0.1622, -0.8155, -0.5556), (0.1379, -0.6935, -0.7071), (0.1084, -0.5449, -0.8315), (0.07466, -0.3753, -0.9239), (0.03806, -0.1913, -0.9808), (3.117e-07, -0.1951, 0.9808), (2.819e-07, -0.3827, 0.9239), (2.819e-07, -0.5556, 0.8315), (1.851e-07, -0.7071, 0.7071), (1.404e-07, -0.8315, 0.5556), (3.192e-07, -0.9239, 0.3827), (9.567e-08, -0.9808, 0.1951), (1.404e-07, -1.0, 7.55e-08), (9.567e-08, -0.9808, -0.1951), (3.192e-07, -0.9239, -0.3827), (1.404e-07, -0.8315, -0.5556), (1.851e-07, -0.7071, -0.7071), (2.596e-07, -0.5556, -0.8315), (2.521e-07, -0.3827, -0.9239), (3.155e-07, -0.1951, -0.9808), (-0.03806, -0.1913, 0.9808), (-0.07466, -0.3753, 0.9239), (-0.1084, -0.5449, 0.8315), (-0.1379, -0.6935, 0.7071), (-0.1622, -0.8155, 0.5556), (-0.1802, -0.9061, 0.3827), (-0.1913, -0.9619, 0.1951), (-0.1951, -0.9808, 7.55e-08), (-0.1913, -0.9619, -0.1951), (-0.1802, -0.9061, -0.3827), (-0.1622, -0.8155, -0.5556), (-0.1379, -0.6935, -0.7071), (-0.1084, -0.5449, -0.8315), (-0.07466, -0.3753, -0.9239), (-0.03806, -0.1913, -0.9808), (-0.07466, -0.1802, 0.9808), (-0.1464, -0.3536, 0.9239), (-0.2126, -0.5133, 0.8315), (-0.2706, -0.6533, 0.7071), (-0.3182, -0.7682, 0.5556), (-0.3536, -0.8536, 0.3827), (-0.3753, -0.9061, 0.1951), (-0.3827, -0.9239, 7.55e-08), (-0.3753, -0.9061, -0.1951), (-0.3536, -0.8536, -0.3827), (-0.3182, -0.7682, -0.5556), (-0.2706, -0.6533, -0.7071), (-0.2126, -0.5133, -0.8315), (-0.1464, -0.3536, -0.9239), (-0.07466, -0.1802, -0.9808), (-0.1084, -0.1622, 0.9808), (-0.2126, -0.3182, 0.9239), (-0.3087, -0.4619, 0.8315), (-0.3928, -0.5879, 0.7071), (-0.4619, -0.6913, 0.5556), (-0.5133, -0.7682, 0.3827), (-0.5449, -0.8155, 0.1951), (-0.5556, -0.8315, 7.55e-08), (-0.5449, -0.8155, -0.1951), (-0.5133, -0.7682, -0.3827), (-0.4619, -0.6913, -0.5556), (-0.3928, -0.5879, -0.7071), (-0.3087, -0.4619, -0.8315), (-0.2126, -0.3182, -0.9239), (-0.1084, -0.1622, -0.9808), (-0.1379, -0.1379, 0.9808), (-0.2706, -0.2706, 0.9239), (-0.3928, -0.3928, 0.8315), (-0.5, -0.5, 0.7071), (-0.5879, -0.5879, 0.5556), (-0.6533, -0.6533, 0.3827), (-0.6935, -0.6935, 0.1951), (-0.7071, -0.7071, 7.55e-08), (-0.6935, -0.6935, -0.1951), (-0.6533, -0.6533, -0.3827), (-0.5879, -0.5879, -0.5556), (-0.5, -0.5, -0.7071), (-0.3928, -0.3928, -0.8315), (-0.2706, -0.2706, -0.9239), (-0.1379, -0.1379, -0.9808), (-0.1622, -0.1084, 0.9808), (-0.3182, -0.2126, 0.9239), (-0.4619, -0.3087, 0.8315), (-0.5879, -0.3928, 0.7071), (-0.6913, -0.4619, 0.5556), (-0.7682, -0.5133, 0.3827), (-0.8155, -0.5449, 0.1951), (-0.8315, -0.5556, 7.55e-08), (-0.8155, -0.5449, -0.1951), (-0.7682, -0.5133, -0.3827), (-0.6913, -0.4619, -0.5556), (-0.5879, -0.3928, -0.7071), (-0.4619, -0.3087, -0.8315), (-0.3182, -0.2126, -0.9239), (-0.1622, -0.1084, -0.9808), (2.48e-08, -1.247e-07, 1.0), (-0.1802, -0.07466, 0.9808), (-0.3536, -0.1464, 0.9239), (-0.5133, -0.2126, 0.8315), (-0.6533, -0.2706, 0.7071), (-0.7682, -0.3182, 0.5556), (-0.8536, -0.3536, 0.3827), (-0.9061, -0.3753, 0.1951), (-0.9239, -0.3827, 7.55e-08), (-0.9061, -0.3753, -0.1951), (-0.8536, -0.3536, -0.3827), (-0.7682, -0.3182, -0.5556), (-0.6533, -0.2706, -0.7071), (-0.5133, -0.2126, -0.8315), (-0.3536, -0.1464, -0.9239), (-0.1802, -0.07466, -0.9808), (-0.1913, -0.03806, 0.9808), (-0.3753, -0.07466, 0.9239), (-0.5449, -0.1084, 0.8315), (-0.6935, -0.1379, 0.7071), (-0.8155, -0.1622, 0.5556), (-0.9061, -0.1802, 0.3827), (-0.9619, -0.1913, 0.1951), (-0.9808, -0.1951, 7.55e-08), (-0.9619, -0.1913, -0.1951), (-0.9061, -0.1802, -0.3827), (-0.8155, -0.1622, -0.5556), (-0.6935, -0.1379, -0.7071), (-0.5449, -0.1084, -0.8315), (-0.3753, -0.07466, -0.9239), (-0.1913, -0.03806, -0.9808)], [], [(11, 10, 25, 26), (4, 3, 18, 19), (12, 11, 26, 27), (5, 4, 19, 20), (13, 12, 27, 28), (6, 5, 20, 21), (14, 13, 28, 29), (7, 6, 21, 22), (0, 451, 15), (255, 14, 29), (8, 7, 22, 23), (1, 0, 15, 16), (9, 8, 23, 24), (2, 1, 16, 17), (10, 9, 24, 25), (3, 2, 17, 18), (17, 16, 31, 32), (25, 24, 39, 40), (18, 17, 32, 33), (26, 25, 40, 41), (19, 18, 33, 34), (27, 26, 41, 42), (20, 19, 34, 35), (28, 27, 42, 43), (21, 20, 35, 36), (29, 28, 43, 44), (22, 21, 36, 37), (15, 451, 30), (255, 29, 44), (23, 22, 37, 38), (16, 15, 30, 31), (24, 23, 38, 39), (36, 35, 50, 51), (44, 43, 58, 59), (37, 36, 51, 52), (30, 451, 45), (255, 44, 59), (38, 37, 52, 53), (31, 30, 45, 46), (39, 38, 53, 54), (32, 31, 46, 47), (40, 39, 54, 55), (33, 32, 47, 48), (41, 40, 55, 56), (34, 33, 48, 49), (42, 41, 56, 57), (35, 34, 49, 50), (43, 42, 57, 58), (55, 54, 69, 70), (48, 47, 62, 63), (56, 55, 70, 71), (49, 48, 63, 64), (57, 56, 71, 72), (50, 49, 64, 65), (58, 57, 72, 73), (51, 50, 65, 66), (59, 58, 73, 74), (52, 51, 66, 67), (45, 451, 60), (255, 59, 74), (53, 52, 67, 68), (46, 45, 60, 61), (54, 53, 68, 69), (47, 46, 61, 62), (74, 73, 88, 89), (67, 66, 81, 82), (60, 451, 75), (255, 74, 89), (68, 67, 82, 83), (61, 60, 75, 76), (69, 68, 83, 84), (62, 61, 76, 77), (70, 69, 84, 85), (63, 62, 77, 78), (71, 70, 85, 86), (64, 63, 78, 79), (72, 71, 86, 87), (65, 64, 79, 80), (73, 72, 87, 88), (66, 65, 80, 81), (86, 85, 100, 101), (79, 78, 93, 94), (87, 86, 101, 102), (80, 79, 94, 95), (88, 87, 102, 103), (81, 80, 95, 96), (89, 88, 103, 104), (82, 81, 96, 97), (75, 451, 90), (255, 89, 104), (83, 82, 97, 98), (76, 75, 90, 91), (84, 83, 98, 99), (77, 76, 91, 92), (85, 84, 99, 100), (78, 77, 92, 93), (90, 451, 105), (255, 104, 119), (98, 97, 112, 113), (91, 90, 105, 106), (99, 98, 113, 114), (92, 91, 106, 107), (100, 99, 114, 115), (93, 92, 107, 108), (101, 100, 115, 116), (94, 93, 108, 109), (102, 101, 116, 117), (95, 94, 109, 110), (103, 102, 117, 118), (96, 95, 110, 111), (104, 103, 118, 119), (97, 96, 111, 112), (109, 108, 123, 124), (117, 116, 131, 132), (110, 109, 124, 125), (118, 117, 132, 133), (111, 110, 125, 126), (119, 118, 133, 134), (112, 111, 126, 127), (105, 451, 120), (255, 119, 134), (113, 112, 127, 128), (106, 105, 120, 121), (114, 113, 128, 129), (107, 106, 121, 122), (115, 114, 129, 130), (108, 107, 122, 123), (116, 115, 130, 131), (128, 127, 142, 143), (121, 120, 135, 136), (129, 128, 143, 144), (122, 121, 136, 137), (130, 129, 144, 145), (123, 122, 137, 138), (131, 130, 145, 146), (124, 123, 138, 139), (132, 131, 146, 147), (125, 124, 139, 140), (133, 132, 147, 148), (126, 125, 140, 141), (134, 133, 148, 149), (127, 126, 141, 142), (120, 451, 135), (255, 134, 149), (147, 146, 161, 162), (140, 139, 154, 155), (148, 147, 162, 163), (141, 140, 155, 156), (149, 148, 163, 164), (142, 141, 156, 157), (135, 451, 150), (255, 149, 164), (143, 142, 157, 158), (136, 135, 150, 151), (144, 143, 158, 159), (137, 136, 151, 152), (145, 144, 159, 160), (138, 137, 152, 153), (146, 145, 160, 161), (139, 138, 153, 154), (151, 150, 165, 166), (159, 158, 173, 174), (152, 151, 166, 167), (160, 159, 174, 175), (153, 152, 167, 168), (161, 160, 175, 176), (154, 153, 168, 169), (162, 161, 176, 177), (155, 154, 169, 170), (163, 162, 177, 178), (156, 155, 170, 171), (164, 163, 178, 179), (157, 156, 171, 172), (150, 451, 165), (255, 164, 179), (158, 157, 172, 173), (170, 169, 184, 185), (178, 177, 192, 193), (171, 170, 185, 186), (179, 178, 193, 194), (172, 171, 186, 187), (165, 451, 180), (255, 179, 194), (173, 172, 187, 188), (166, 165, 180, 181), (174, 173, 188, 189), (167, 166, 181, 182), (175, 174, 189, 190), (168, 167, 182, 183), (176, 175, 190, 191), (169, 168, 183, 184), (177, 176, 191, 192), (189, 188, 203, 204), (182, 181, 196, 197), (190, 189, 204, 205), (183, 182, 197, 198), (191, 190, 205, 206), (184, 183, 198, 199), (192, 191, 206, 207), (185, 184, 199, 200), (193, 192, 207, 208), (186, 185, 200, 201), (194, 193, 208, 209), (187, 186, 201, 202), (180, 451, 195), (255, 194, 209), (188, 187, 202, 203), (181, 180, 195, 196), (208, 207, 222, 223), (201, 200, 215, 216), (209, 208, 223, 224), (202, 201, 216, 217), (195, 451, 210), (255, 209, 224), (203, 202, 217, 218), (196, 195, 210, 211), (204, 203, 218, 219), (197, 196, 211, 212), (205, 204, 219, 220), (198, 197, 212, 213), (206, 205, 220, 221), (199, 198, 213, 214), (207, 206, 221, 222), (200, 199, 214, 215), (220, 219, 234, 235), (213, 212, 227, 228), (221, 220, 235, 236), (214, 213, 228, 229), (222, 221, 236, 237), (215, 214, 229, 230), (223, 222, 237, 238), (216, 215, 230, 231), (224, 223, 238, 239), (217, 216, 231, 232), (210, 451, 225), (255, 224, 239), (218, 217, 232, 233), (211, 210, 225, 226), (219, 218, 233, 234), (212, 211, 226, 227), (239, 238, 253, 254), (232, 231, 246, 247), (225, 451, 240), (255, 239, 254), (233, 232, 247, 248), (226, 225, 240, 241), (234, 233, 248, 249), (227, 226, 241, 242), (235, 234, 249, 250), (228, 227, 242, 243), (236, 235, 250, 251), (229, 228, 243, 244), (237, 236, 251, 252), (230, 229, 244, 245), (238, 237, 252, 253), (231, 230, 245, 246), (243, 242, 258, 259), (251, 250, 266, 267), (244, 243, 259, 260), (252, 251, 267, 268), (245, 244, 260, 261), (253, 252, 268, 269), (246, 245, 261, 262), (254, 253, 269, 270), (247, 246, 262, 263), (240, 451, 256), (255, 254, 270), (248, 247, 263, 264), (241, 240, 256, 257), (249, 248, 264, 265), (242, 241, 257, 258), (250, 249, 265, 266), (263, 262, 277, 278), (256, 451, 271), (255, 270, 285), (264, 263, 278, 279), (257, 256, 271, 272), (265, 264, 279, 280), (258, 257, 272, 273), (266, 265, 280, 281), (259, 258, 273, 274), (267, 266, 281, 282), (260, 259, 274, 275), (268, 267, 282, 283), (261, 260, 275, 276), (269, 268, 283, 284), (262, 261, 276, 277), (270, 269, 284, 285), (282, 281, 296, 297), (275, 274, 289, 290), (283, 282, 297, 298), (276, 275, 290, 291), (284, 283, 298, 299), (277, 276, 291, 292), (285, 284, 299, 300), (278, 277, 292, 293), (271, 451, 286), (255, 285, 300), (279, 278, 293, 294), (272, 271, 286, 287), (280, 279, 294, 295), (273, 272, 287, 288), (281, 280, 295, 296), (274, 273, 288, 289), (286, 451, 301), (255, 300, 315), (294, 293, 308, 309), (287, 286, 301, 302), (295, 294, 309, 310), (288, 287, 302, 303), (296, 295, 310, 311), (289, 288, 303, 304), (297, 296, 311, 312), (290, 289, 304, 305), (298, 297, 312, 313), (291, 290, 305, 306), (299, 298, 313, 314), (292, 291, 306, 307), (300, 299, 314, 315), (293, 292, 307, 308), (305, 304, 319, 320), (313, 312, 327, 328), (306, 305, 320, 321), (314, 313, 328, 329), (307, 306, 321, 322), (315, 314, 329, 330), (308, 307, 322, 323), (301, 451, 316), (255, 315, 330), (309, 308, 323, 324), (302, 301, 316, 317), (310, 309, 324, 325), (303, 302, 317, 318), (311, 310, 325, 326), (304, 303, 318, 319), (312, 311, 326, 327), (324, 323, 338, 339), (317, 316, 331, 332), (325, 324, 339, 340), (318, 317, 332, 333), (326, 325, 340, 341), (319, 318, 333, 334), (327, 326, 341, 342), (320, 319, 334, 335), (328, 327, 342, 343), (321, 320, 335, 336), (329, 328, 343, 344), (322, 321, 336, 337), (330, 329, 344, 345), (323, 322, 337, 338), (316, 451, 331), (255, 330, 345), (343, 342, 357, 358), (336, 335, 350, 351), (344, 343, 358, 359), (337, 336, 351, 352), (345, 344, 359, 360), (338, 337, 352, 353), (331, 451, 346), (255, 345, 360), (339, 338, 353, 354), (332, 331, 346, 347), (340, 339, 354, 355), (333, 332, 347, 348), (341, 340, 355, 356), (334, 333, 348, 349), (342, 341, 356, 357), (335, 334, 349, 350), (355, 354, 369, 370), (348, 347, 362, 363), (356, 355, 370, 371), (349, 348, 363, 364), (357, 356, 371, 372), (350, 349, 364, 365), (358, 357, 372, 373), (351, 350, 365, 366), (359, 358, 373, 374), (352, 351, 366, 367), (360, 359, 374, 375), (353, 352, 367, 368), (346, 451, 361), (255, 360, 375), (354, 353, 368, 369), (347, 346, 361, 362), (374, 373, 388, 389), (367, 366, 381, 382), (375, 374, 389, 390), (368, 367, 382, 383), (361, 451, 376), (255, 375, 390), (369, 368, 383, 384), (362, 361, 376, 377), (370, 369, 384, 385), (363, 362, 377, 378), (371, 370, 385, 386), (364, 363, 378, 379), (372, 371, 386, 387), (365, 364, 379, 380), (373, 372, 387, 388), (366, 365, 380, 381), (378, 377, 392, 393), (386, 385, 400, 401), (379, 378, 393, 394), (387, 386, 401, 402), (380, 379, 394, 395), (388, 387, 402, 403), (381, 380, 395, 396), (389, 388, 403, 404), (382, 381, 396, 397), (390, 389, 404, 405), (383, 382, 397, 398), (376, 451, 391), (255, 390, 405), (384, 383, 398, 399), (377, 376, 391, 392), (385, 384, 399, 400), (397, 396, 411, 412), (405, 404, 419, 420), (398, 397, 412, 413), (391, 451, 406), (255, 405, 420), (399, 398, 413, 414), (392, 391, 406, 407), (400, 399, 414, 415), (393, 392, 407, 408), (401, 400, 415, 416), (394, 393, 408, 409), (402, 401, 416, 417), (395, 394, 409, 410), (403, 402, 417, 418), (396, 395, 410, 411), (404, 403, 418, 419), (416, 415, 430, 431), (409, 408, 423, 424), (417, 416, 431, 432), (410, 409, 424, 425), (418, 417, 432, 433), (411, 410, 425, 426), (419, 418, 433, 434), (412, 411, 426, 427), (420, 419, 434, 435), (413, 412, 427, 428), (406, 451, 421), (255, 420, 435), (414, 413, 428, 429), (407, 406, 421, 422), (415, 414, 429, 430), (408, 407, 422, 423), (435, 434, 449, 450), (428, 427, 442, 443), (421, 451, 436), (255, 435, 450), (429, 428, 443, 444), (422, 421, 436, 437), (430, 429, 444, 445), (423, 422, 437, 438), (431, 430, 445, 446), (424, 423, 438, 439), (432, 431, 446, 447), (425, 424, 439, 440), (433, 432, 447, 448), (426, 425, 440, 441), (434, 433, 448, 449), (427, 426, 441, 442), (439, 438, 454, 455), (447, 446, 462, 463), (440, 439, 455, 456), (448, 447, 463, 464), (441, 440, 456, 457), (449, 448, 464, 465), (442, 441, 457, 458), (450, 449, 465, 466), (443, 442, 458, 459), (436, 451, 452), (255, 450, 466), (444, 443, 459, 460), (437, 436, 452, 453), (445, 444, 460, 461), (438, 437, 453, 454), (446, 445, 461, 462), (459, 458, 473, 474), (452, 451, 467), (255, 466, 481), (460, 459, 474, 475), (453, 452, 467, 468), (461, 460, 475, 476), (454, 453, 468, 469), (462, 461, 476, 477), (455, 454, 469, 470), (463, 462, 477, 478), (456, 455, 470, 471), (464, 463, 478, 479), (457, 456, 471, 472), (465, 464, 479, 480), (458, 457, 472, 473), (466, 465, 480, 481), (478, 477, 10, 11), (471, 470, 3, 4), (479, 478, 11, 12), (472, 471, 4, 5), (480, 479, 12, 13), (473, 472, 5, 6), (481, 480, 13, 14), (474, 473, 6, 7), (467, 451, 0), (255, 481, 14), (475, 474, 7, 8), (468, 467, 0, 1), (476, 475, 8, 9), (469, 468, 1, 2), (477, 476, 9, 10), (470, 469, 2, 3)])
me_sphere_003.use_remesh_preserve_volume = False
me_sphere_003.use_remesh_preserve_attributes = False
me_sphere_003.use_mirror_vertex_groups = False
me_sphere_003.update()

# ---- objects
ob_cylinder_001 = bpy.data.objects.new('Cylinder.001', me_cylinder_001)
ob_sphere = bpy.data.objects.new('Sphere', me_sphere)
ob_cylinder = bpy.data.objects.new('Cylinder', me_cylinder)
ob_lamp = bpy.data.objects.new('Lamp', light_lamp)
ob_camera = bpy.data.objects.new('Camera', cam_camera)
ob_sphere_003 = bpy.data.objects.new('Sphere.003', me_sphere_003)

# ---- transforms, parenting, visibility, modifiers, constraints
ob_cylinder_001.location = (-5.107, 1.69, 0.8325)
ob_cylinder_001.scale = (1.0, 1.0, 2.283)
ob_cylinder_001.lineart.crease_threshold = 0.0
ob_sphere.location = (0.0488, -1.112, 4.224)
ob_sphere.rotation_euler = (0.6837, -0.2044, -0.08441)
ob_sphere.scale = (1.507, 1.694, 1.686)
ob_sphere.lineart.crease_threshold = 0.0
ob_cylinder.location = (0.0, 0.3505, -1.89)
ob_cylinder.scale = (0.5138, 0.5138, 0.8562)
ob_cylinder.lineart.crease_threshold = 0.0
ob_lamp.location = (4.076, 1.005, 5.904)
ob_lamp.rotation_euler = (0.6503, 0.05522, 1.866)
ob_lamp.lock_rotations_4d = False
ob_lamp.empty_display_type = 'ARROWS'
ob_lamp.color = (0.0, 0.0, 0.0, 0.0)
ob_lamp.lineart.crease_threshold = 0.0
ob_camera.location = (7.481, -6.508, 5.344)
ob_camera.rotation_euler = (1.109, 0.01082, 0.8149)
ob_camera.lock_rotations_4d = False
ob_camera.empty_display_type = 'ARROWS'
ob_camera.color = (0.0, 0.0, 0.0, 0.0)
ob_camera.display_type = 'WIRE'
ob_camera.lineart.crease_threshold = 0.0
ob_sphere_003.location = (0.8364, 0.305, 4.374)
ob_sphere_003.scale = (1.308, 1.308, 1.308)
ob_sphere_003.hide_viewport = True
ob_sphere_003.lineart.crease_threshold = 0.0

# ---- collection membership
col_collection_1.objects.link(ob_cylinder_001)
col_collection_1.objects.link(ob_sphere)
col_collection_1.objects.link(ob_cylinder)
col_collection_1.objects.link(ob_lamp)
col_collection_1.objects.link(ob_camera)
col_collection_1.objects.link(ob_sphere_003)

# ---- scene / render settings (as saved in the file)
scene.camera = ob_camera
scene.frame_start = 1; scene.frame_end = 250; scene.frame_set(0)
scene.render.engine = 'BLENDER_EEVEE_NEXT'
scene.render.resolution_percentage = 50
scene.render.dither_intensity = 0.0
scene.cycles.use_denoising = False
scene.cycles.samples = 128
scene.cycles.sampling_pattern = 'TABULATED_SOBOL'
scene.cycles.light_sampling_threshold = 0.0
scene.cycles.use_adaptive_sampling = False
scene.cycles.use_light_tree = False
scene.cycles.blur_glossy = 0.0
scene.cycles.sample_clamp_indirect = 0.0
scene.view_settings.view_transform = 'Standard'
bpy.context.view_layer.update()
